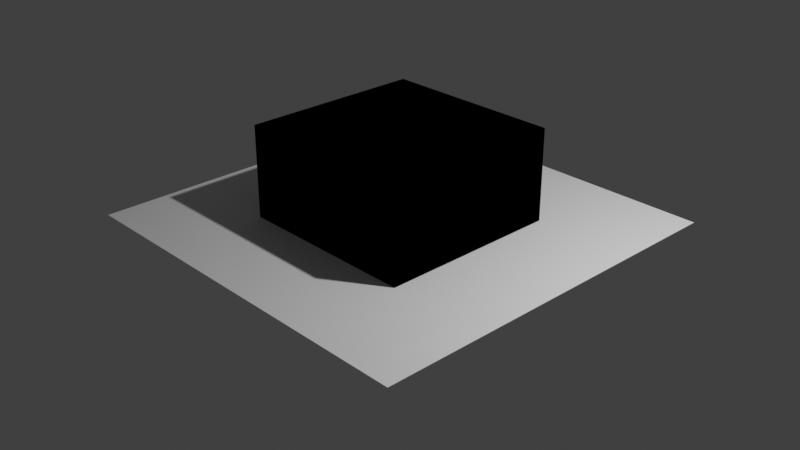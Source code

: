# Source: library.blend  (saved by Blender 4.1.23; exported with 4.5.12 LTS)
import bpy
from mathutils import Matrix  # noqa: F401  (used for matrix-valued properties, if any)

bpy.ops.wm.read_factory_settings(use_empty=True)
scene = bpy.context.scene
scene.name = 'Scene'

# ---- collections
col_collection = bpy.data.collections.new('Collection'); scene.collection.children.link(col_collection)

# ---- images (referenced by path relative to the original .blend; pixels are not part of the script)
import os
ASSET_DIR = os.environ.get("B2B_ASSET_DIR", "")  # directory of the original .blend (textures are referenced by path, not embedded)
HERE = os.path.dirname(os.path.abspath(__file__))  # packed textures are extracted next to this script under _unpacked/

def load_image(name, relpath, width, height, colorspace="sRGB"):
    """Load a texture the original file referenced (path relative to the .blend, or extracted next to this script)."""
    p = next((c for c in (os.path.join(HERE, relpath), os.path.join(ASSET_DIR, relpath)) if relpath and os.path.exists(c)), "")
    if p:
        img = bpy.data.images.load(p, check_existing=True)
        img.name = name
    else:  # same state as the original file: an image datablock whose file is absent (Cycles renders it pink)
        img = bpy.data.images.new(name, width, height)
        img.source = "FILE"
        img.filepath = "//" + (relpath or name)
    img.colorspace_settings.name = colorspace
    return img
img_paintsystem_0 = load_image('PaintSystem_0', '_unpacked/PaintSystem_0.57a906d2.png', 1024, 1024, 'sRGB')
img_paintsystem_2 = load_image('PaintSystem_2', '_unpacked/PaintSystem_2.532e0d7d.png', 1024, 1024, 'sRGB')

# ---- materials (node trees are filled in below, after node groups)
mat_material = bpy.data.materials.new('Material')
mat_material.alpha_threshold = 0.0
mat_material.use_transparency_overlap = False
mat_material.show_transparent_back = False
mat_material.use_transparent_shadow = False
mat_material.roughness = 0.5
mat_material.line_color = (0.0, 0.0, 0.0, 1.0)

# ---- node groups
ng_ps_alpha_over = bpy.data.node_groups.new('_PS_Alpha_Over', 'ShaderNodeTree')
_s = ng_ps_alpha_over.interface.new_socket(name='Color', in_out='OUTPUT', socket_type='NodeSocketColor')
_s.default_value = (0.8, 0.8, 0.8, 1.0)
_s = ng_ps_alpha_over.interface.new_socket(name='Alpha', in_out='OUTPUT', socket_type='NodeSocketFloat')
_s = ng_ps_alpha_over.interface.new_socket(name='Clip', in_out='INPUT', socket_type='NodeSocketBool')
_s = ng_ps_alpha_over.interface.new_socket(name='Under Factor', in_out='INPUT', socket_type='NodeSocketFloat')
_s.subtype = 'FACTOR'
_s.default_value = 1.0
_s.min_value = 0.0
_s.max_value = 1.0
_s = ng_ps_alpha_over.interface.new_socket(name='Under Color', in_out='INPUT', socket_type='NodeSocketColor')
_s = ng_ps_alpha_over.interface.new_socket(name='Under Alpha', in_out='INPUT', socket_type='NodeSocketFloat')
_s.subtype = 'FACTOR'
_s.min_value = 0.0
_s.max_value = 1.0
_s = ng_ps_alpha_over.interface.new_socket(name='Over Factor', in_out='INPUT', socket_type='NodeSocketFloat')
_s.subtype = 'FACTOR'
_s.default_value = 1.0
_s.min_value = 0.0
_s.max_value = 1.0
_s = ng_ps_alpha_over.interface.new_socket(name='Over Color', in_out='INPUT', socket_type='NodeSocketColor')
_s = ng_ps_alpha_over.interface.new_socket(name='Over Alpha', in_out='INPUT', socket_type='NodeSocketFloat')
_s.subtype = 'FACTOR'
_s.min_value = 0.0
_s.max_value = 1.0
_N = ng_ps_alpha_over.nodes; _L = ng_ps_alpha_over.links
n0 = _N.new('NodeGroupOutput'); n0.name = 'Group Output'; n0.location = (423, -8)
n1 = _N.new('NodeGroupInput'); n1.name = 'Group Input'; n1.location = (-708, 37)
n2 = _N.new('ShaderNodeVectorMath'); n2.name = 'Vector Math.002'; n2.location = (-296, -53)
n2.hide = True
n2.operation = 'SCALE'
n3 = _N.new('ShaderNodeVectorMath'); n3.name = 'Vector Math.004'; n3.location = (199, -5)
n3.hide = True
n3.operation = 'DIVIDE'
n4 = _N.new('ShaderNodeMix'); n4.name = 'Mix'; n4.location = (-298, -5)
n4.hide = True
n5 = _N.new('ShaderNodeMix'); n5.name = 'Mix.001'; n5.location = (-46, -12)
n5.hide = True
n5.data_type = 'RGBA'
n5.clamp_result = True
n6 = _N.new('ShaderNodeMix'); n6.name = 'Mix.002'; n6.location = (-52, -69)
n6.hide = True
n6.inputs[3].default_value = 1.0
n7 = _N.new('ShaderNodeMix'); n7.name = 'Mix.003'; n7.location = (193, -90)
n7.hide = True
n8 = _N.new('ShaderNodeMix'); n8.name = 'Mix.004'; n8.location = (-523, -105)
n8.hide = True
n9 = _N.new('NodeReroute'); n9.name = 'Reroute'; n9.location = (80, 11)
n9.width = 16
n9.socket_idname = 'NodeSocketBool'
n10 = _N.new('NodeFrame'); n10.name = 'Frame'; n10.location = (-140, 151)
n10.label = 'Please do not modify'
n10.width = 794
n10.label_size = 47
_L.new(n1.outputs[2], n2.inputs[0])
_L.new(n8.outputs[0], n2.inputs[3])
_L.new(n3.outputs[0], n0.inputs[0])
_L.new(n1.outputs[4], n4.inputs[0])
_L.new(n2.outputs[0], n5.inputs[6])
_L.new(n4.outputs[0], n5.inputs[0])
_L.new(n1.outputs[5], n5.inputs[7])
_L.new(n5.outputs[2], n3.inputs[0])
_L.new(n4.outputs[0], n6.inputs[0])
_L.new(n8.outputs[0], n6.inputs[2])
_L.new(n7.outputs[0], n0.inputs[1])
_L.new(n6.outputs[0], n3.inputs[1])
_L.new(n1.outputs[6], n4.inputs[3])
_L.new(n6.outputs[0], n7.inputs[2])
_L.new(n9.outputs[0], n7.inputs[0])
_L.new(n8.outputs[0], n7.inputs[3])
_L.new(n1.outputs[3], n8.inputs[3])
_L.new(n1.outputs[1], n8.inputs[0])
_L.new(n1.outputs[0], n9.inputs[0])
n0.is_active_output = True
ng_ps_check_duplications = bpy.data.node_groups.new('_PS_Check_Duplications', 'ShaderNodeTree')
_s = ng_ps_check_duplications.interface.new_socket(name='Color', in_out='OUTPUT', socket_type='NodeSocketColor')
_s.default_value = (0.8, 0.8, 0.8, 1.0)
_s = ng_ps_check_duplications.interface.new_socket(name='Alpha', in_out='OUTPUT', socket_type='NodeSocketFloat')
_s = ng_ps_check_duplications.interface.new_socket(name='Factor', in_out='INPUT', socket_type='NodeSocketFloat')
_s.subtype = 'FACTOR'
_s.default_value = 1.0
_s.min_value = 0.0
_s.max_value = 1.0
_s = ng_ps_check_duplications.interface.new_socket(name='Under Color', in_out='INPUT', socket_type='NodeSocketColor')
_s.default_value = (0.5, 0.5, 0.5, 1.0)
_s = ng_ps_check_duplications.interface.new_socket(name='Under Alpha', in_out='INPUT', socket_type='NodeSocketFloat')
_s.subtype = 'FACTOR'
_s.min_value = 0.0
_s.max_value = 1.0
_s = ng_ps_check_duplications.interface.new_socket(name='Over Color', in_out='INPUT', socket_type='NodeSocketColor')
_s.default_value = (0.5, 0.5, 0.5, 1.0)
_s = ng_ps_check_duplications.interface.new_socket(name='Over Alpha', in_out='INPUT', socket_type='NodeSocketFloat')
_s.subtype = 'FACTOR'
_s.min_value = 0.0
_s.max_value = 1.0
_N = ng_ps_check_duplications.nodes; _L = ng_ps_check_duplications.links
n0 = _N.new('NodeGroupOutput'); n0.name = 'Group Output'; n0.location = (494, 0)
n1 = _N.new('NodeGroupInput'); n1.name = 'Group Input'; n1.location = (-200, 0)
n2 = _N.new('ShaderNodeGroup'); n2.name = 'Group.002'; n2.location = (0, 0)
n2.width = 167
n2.node_tree = ng_ps_alpha_over
n2.inputs[0].default_value = False
n2.inputs[1].default_value = 1.0
n3 = _N.new('ShaderNodeGroup'); n3.name = 'Group.003'; n3.location = (242, 170)
n3.width = 167
n3.node_tree = ng_ps_alpha_over
n3.inputs[0].default_value = False
n3.inputs[1].default_value = 1.0
n3.inputs[4].default_value = 1.0
n3.inputs[5].default_value = (0.5, 0.5, 0.5, 1.0)
n3.inputs[6].default_value = 0.0
_L.new(n3.outputs[0], n0.inputs[0])
_L.new(n2.outputs[1], n0.inputs[1])
_L.new(n1.outputs[0], n2.inputs[4])
_L.new(n1.outputs[1], n2.inputs[2])
_L.new(n1.outputs[2], n2.inputs[3])
_L.new(n1.outputs[3], n2.inputs[5])
_L.new(n1.outputs[4], n2.inputs[6])
_L.new(n2.outputs[0], n3.inputs[2])
_L.new(n2.outputs[1], n3.inputs[3])
n0.is_active_output = True
ng_ps_layer_template = bpy.data.node_groups.new('_PS_Layer_Template', 'ShaderNodeTree')
_s = ng_ps_layer_template.interface.new_socket(name='Color', in_out='OUTPUT', socket_type='NodeSocketColor')
_s.default_value = (0.8, 0.8, 0.8, 1.0)
_s = ng_ps_layer_template.interface.new_socket(name='Alpha', in_out='OUTPUT', socket_type='NodeSocketFloat')
_s = ng_ps_layer_template.interface.new_socket(name='Color', in_out='INPUT', socket_type='NodeSocketColor')
_s = ng_ps_layer_template.interface.new_socket(name='Alpha', in_out='INPUT', socket_type='NodeSocketFloat')
_s.subtype = 'FACTOR'
_s.min_value = 0.0
_s.max_value = 1.0
_N = ng_ps_layer_template.nodes; _L = ng_ps_layer_template.links
n0 = _N.new('NodeGroupOutput'); n0.name = 'Group Output'; n0.location = (423, -8)
n1 = _N.new('NodeGroupInput'); n1.name = 'Group Input'; n1.location = (-495, -52)
n2 = _N.new('ShaderNodeVectorMath'); n2.name = 'Vector Math.002'; n2.location = (-296, -53)
n2.hide = True
n2.operation = 'SCALE'
n3 = _N.new('ShaderNodeVectorMath'); n3.name = 'Vector Math.004'; n3.location = (199, -5)
n3.hide = True
n3.operation = 'DIVIDE'
n4 = _N.new('ShaderNodeMix'); n4.name = 'Blend'; n4.location = (-46, -12)
n4.label = 'Blend'
n4.hide = True
n4.data_type = 'RGBA'
n4.clamp_result = True
n5 = _N.new('ShaderNodeMix'); n5.name = 'Mix.002'; n5.location = (-52, -69)
n5.hide = True
n5.inputs[3].default_value = 1.0
n6 = _N.new('ShaderNodeMix'); n6.name = 'Clip'; n6.location = (193, -90)
n6.label = 'Clip'
n6.hide = True
n6.inputs[0].default_value = 0.0
n7 = _N.new('ShaderNodeMix'); n7.name = 'Opacity'; n7.location = (-499, -12)
n7.label = 'Opacity'
n7.hide = True
n7.inputs[0].default_value = 1.0
n8 = _N.new('ShaderNodeTexImage'); n8.name = 'Image Texture'; n8.location = (-838, 238)
n8.interpolation = 'Closest'
n9 = _N.new('NodeReroute'); n9.name = 'Reroute.001'; n9.location = (-303, -20)
n9.width = 16
n9.socket_idname = 'NodeSocketFloat'
n10 = _N.new('NodeReroute'); n10.name = 'Reroute.002'; n10.location = (-303, -5)
n10.width = 16
n11 = _N.new('NodeFrame'); n11.name = 'Frame'; n11.location = (-640, 361)
n11.label = 'Please do not modify'
n11.width = 794
n11.label_size = 47
n12 = _N.new('ShaderNodeUVMap'); n12.name = 'UV Map'; n12.location = (-1069, 188)
_L.new(n1.outputs[1], n2.inputs[3])
_L.new(n3.outputs[0], n0.inputs[0])
_L.new(n2.outputs[0], n4.inputs[6])
_L.new(n9.outputs[0], n4.inputs[0])
_L.new(n10.outputs[0], n4.inputs[7])
_L.new(n4.outputs[2], n3.inputs[0])
_L.new(n9.outputs[0], n5.inputs[0])
_L.new(n1.outputs[1], n5.inputs[2])
_L.new(n6.outputs[0], n0.inputs[1])
_L.new(n5.outputs[0], n3.inputs[1])
_L.new(n5.outputs[0], n6.inputs[2])
_L.new(n1.outputs[1], n6.inputs[3])
_L.new(n8.outputs[1], n7.inputs[3])
_L.new(n7.outputs[0], n9.inputs[0])
_L.new(n8.outputs[0], n10.inputs[0])
_L.new(n1.outputs[0], n2.inputs[0])
_L.new(n12.outputs[0], n8.inputs[0])
n0.is_active_output = True
ng_ps_folder_template = bpy.data.node_groups.new('_PS_Folder_Template', 'ShaderNodeTree')
_s = ng_ps_folder_template.interface.new_socket(name='Color', in_out='OUTPUT', socket_type='NodeSocketColor')
_s.default_value = (0.8, 0.8, 0.8, 1.0)
_s = ng_ps_folder_template.interface.new_socket(name='Alpha', in_out='OUTPUT', socket_type='NodeSocketFloat')
_s = ng_ps_folder_template.interface.new_socket(name='Color', in_out='INPUT', socket_type='NodeSocketColor')
_s = ng_ps_folder_template.interface.new_socket(name='Alpha', in_out='INPUT', socket_type='NodeSocketFloat')
_s.subtype = 'FACTOR'
_s.min_value = 0.0
_s.max_value = 1.0
_s = ng_ps_folder_template.interface.new_socket(name='Over Color', in_out='INPUT', socket_type='NodeSocketColor')
_s = ng_ps_folder_template.interface.new_socket(name='Over Alpha', in_out='INPUT', socket_type='NodeSocketFloat')
_s.subtype = 'FACTOR'
_s.min_value = 0.0
_s.max_value = 1.0
_N = ng_ps_folder_template.nodes; _L = ng_ps_folder_template.links
n0 = _N.new('NodeGroupOutput'); n0.name = 'Group Output'; n0.location = (423, -8)
n1 = _N.new('NodeGroupInput'); n1.name = 'Group Input'; n1.location = (-585, -52)
n2 = _N.new('ShaderNodeVectorMath'); n2.name = 'Vector Math.002'; n2.location = (-296, -53)
n2.hide = True
n2.operation = 'SCALE'
n3 = _N.new('ShaderNodeVectorMath'); n3.name = 'Vector Math.004'; n3.location = (199, -5)
n3.hide = True
n3.operation = 'DIVIDE'
n4 = _N.new('ShaderNodeMix'); n4.name = 'Opacity'; n4.location = (-298, -5)
n4.label = 'Opacity'
n4.hide = True
n4.inputs[0].default_value = 1.0
n5 = _N.new('ShaderNodeMix'); n5.name = 'Blend'; n5.location = (-46, -12)
n5.label = 'Blend'
n5.hide = True
n5.data_type = 'RGBA'
n5.clamp_result = True
n6 = _N.new('ShaderNodeMix'); n6.name = 'Mix.002'; n6.location = (-52, -69)
n6.hide = True
n6.inputs[3].default_value = 1.0
n7 = _N.new('ShaderNodeMix'); n7.name = 'Clip'; n7.location = (193, -90)
n7.label = 'Clip'
n7.hide = True
n7.inputs[0].default_value = 0.0
n8 = _N.new('NodeFrame'); n8.name = 'Frame'; n8.location = (-207, 173)
n8.label = 'Please do not modify'
n8.width = 794
n8.label_size = 47
_L.new(n1.outputs[0], n2.inputs[0])
_L.new(n1.outputs[1], n2.inputs[3])
_L.new(n3.outputs[0], n0.inputs[0])
_L.new(n2.outputs[0], n5.inputs[6])
_L.new(n4.outputs[0], n5.inputs[0])
_L.new(n1.outputs[2], n5.inputs[7])
_L.new(n5.outputs[2], n3.inputs[0])
_L.new(n4.outputs[0], n6.inputs[0])
_L.new(n1.outputs[1], n6.inputs[2])
_L.new(n7.outputs[0], n0.inputs[1])
_L.new(n6.outputs[0], n3.inputs[1])
_L.new(n1.outputs[3], n4.inputs[3])
_L.new(n6.outputs[0], n7.inputs[2])
_L.new(n1.outputs[1], n7.inputs[3])
n0.is_active_output = True
ng_ps_solid_color_template = bpy.data.node_groups.new('_PS_Solid_Color_Template', 'ShaderNodeTree')
_s = ng_ps_solid_color_template.interface.new_socket(name='Color', in_out='OUTPUT', socket_type='NodeSocketColor')
_s.default_value = (0.8, 0.8, 0.8, 1.0)
_s = ng_ps_solid_color_template.interface.new_socket(name='Alpha', in_out='OUTPUT', socket_type='NodeSocketFloat')
_s = ng_ps_solid_color_template.interface.new_socket(name='Color', in_out='INPUT', socket_type='NodeSocketColor')
_s = ng_ps_solid_color_template.interface.new_socket(name='Alpha', in_out='INPUT', socket_type='NodeSocketFloat')
_s.subtype = 'FACTOR'
_s.min_value = 0.0
_s.max_value = 1.0
_N = ng_ps_solid_color_template.nodes; _L = ng_ps_solid_color_template.links
n0 = _N.new('NodeGroupOutput'); n0.name = 'Group Output'; n0.location = (423, -8)
n1 = _N.new('NodeGroupInput'); n1.name = 'Group Input'; n1.location = (-495, -52)
n2 = _N.new('ShaderNodeVectorMath'); n2.name = 'Vector Math.002'; n2.location = (-296, -53)
n2.hide = True
n2.operation = 'SCALE'
n3 = _N.new('ShaderNodeVectorMath'); n3.name = 'Vector Math.004'; n3.location = (199, -5)
n3.hide = True
n3.operation = 'DIVIDE'
n4 = _N.new('ShaderNodeMix'); n4.name = 'Blend'; n4.location = (-46, -12)
n4.label = 'Blend'
n4.hide = True
n4.data_type = 'RGBA'
n4.clamp_result = True
n5 = _N.new('ShaderNodeMix'); n5.name = 'Mix.002'; n5.location = (-52, -69)
n5.hide = True
n5.inputs[3].default_value = 1.0
n6 = _N.new('ShaderNodeMix'); n6.name = 'Clip'; n6.location = (193, -90)
n6.label = 'Clip'
n6.hide = True
n6.inputs[0].default_value = 0.0
n7 = _N.new('ShaderNodeMix'); n7.name = 'Opacity'; n7.location = (-291, -5)
n7.label = 'Opacity'
n7.hide = True
n7.inputs[0].default_value = 1.0
n7.inputs[3].default_value = 1.0
n8 = _N.new('NodeFrame'); n8.name = 'Frame'; n8.location = (-640, 361)
n8.label = 'Please do not modify'
n8.width = 794
n8.label_size = 47
n9 = _N.new('ShaderNodeRGB'); n9.name = 'RGB'; n9.location = (-291, 229)
n9.outputs[0].default_value = (1.0, 1.0, 1.0, 1.0)
_L.new(n1.outputs[1], n2.inputs[3])
_L.new(n3.outputs[0], n0.inputs[0])
_L.new(n2.outputs[0], n4.inputs[6])
_L.new(n7.outputs[0], n4.inputs[0])
_L.new(n4.outputs[2], n3.inputs[0])
_L.new(n7.outputs[0], n5.inputs[0])
_L.new(n1.outputs[1], n5.inputs[2])
_L.new(n6.outputs[0], n0.inputs[1])
_L.new(n5.outputs[0], n3.inputs[1])
_L.new(n5.outputs[0], n6.inputs[2])
_L.new(n1.outputs[1], n6.inputs[3])
_L.new(n1.outputs[0], n2.inputs[0])
_L.new(n9.outputs[0], n4.inputs[7])
n0.is_active_output = True
ng_ps_adjustment_template = bpy.data.node_groups.new('_PS_Adjustment_Template', 'ShaderNodeTree')
_s = ng_ps_adjustment_template.interface.new_socket(name='Color', in_out='OUTPUT', socket_type='NodeSocketColor')
_s.default_value = (0.8, 0.8, 0.8, 1.0)
_s = ng_ps_adjustment_template.interface.new_socket(name='Alpha', in_out='OUTPUT', socket_type='NodeSocketFloat')
_s = ng_ps_adjustment_template.interface.new_socket(name='Color', in_out='INPUT', socket_type='NodeSocketColor')
_s = ng_ps_adjustment_template.interface.new_socket(name='Alpha', in_out='INPUT', socket_type='NodeSocketFloat')
_s.subtype = 'FACTOR'
_s.min_value = 0.0
_s.max_value = 1.0
_N = ng_ps_adjustment_template.nodes; _L = ng_ps_adjustment_template.links
n0 = _N.new('NodeGroupOutput'); n0.name = 'Group Output'; n0.location = (384, -55)
n1 = _N.new('NodeGroupInput'); n1.name = 'Group Input'; n1.location = (-703, -51)
n2 = _N.new('ShaderNodeMix'); n2.name = 'Fixed Blend'; n2.location = (166, 184)
n2.label = 'Fixed Blend'
n2.data_type = 'RGBA'
n2.clamp_result = True
n2.inputs[7].default_value = (1.0, 0.01503, 0.01503, 1.0)
n3 = _N.new('ShaderNodeMix'); n3.name = 'Opacity'; n3.location = (-71, 240)
n3.label = 'Opacity'
n3.inputs[0].default_value = 1.0
n3.inputs[3].default_value = 1.0
n4 = _N.new('NodeFrame'); n4.name = 'Frame'; n4.location = (-640, 361)
n4.label = 'Please do not modify'
n4.width = 794
n4.label_size = 47
_L.new(n3.outputs[0], n2.inputs[0])
_L.new(n1.outputs[0], n2.inputs[6])
_L.new(n2.outputs[2], n0.inputs[0])
_L.new(n1.outputs[1], n0.inputs[1])
n0.is_active_output = True

# ---- material node trees
mat_material.use_nodes = True; mat_material.node_tree.nodes.clear()
_N = mat_material.node_tree.nodes; _L = mat_material.node_tree.links
n0 = _N.new('ShaderNodeOutputMaterial'); n0.name = 'Material Output'; n0.location = (684, 428)
n1 = _N.new('ShaderNodeGroup'); n1.name = 'Group'; n1.location = (-334, 662)
n1.width = 167
n1.node_tree = ng_ps_alpha_over
n1.inputs[0].default_value = True
n1.inputs[1].default_value = 1.0
n1.inputs[4].default_value = 1.0
n2 = _N.new('ShaderNodeGroup'); n2.name = 'Group.001'; n2.location = (-80, 667)
n2.width = 167
n2.node_tree = ng_ps_alpha_over
n2.inputs[0].default_value = False
n2.inputs[1].default_value = 1.0
n2.inputs[2].default_value = (0.08496, 0.3937, 0.02216, 1.0)
n2.inputs[3].default_value = 1.0
n2.inputs[4].default_value = 1.0
n3 = _N.new('ShaderNodeMix'); n3.name = 'Mix'; n3.location = (-317, 913)
n3.data_type = 'RGBA'
n3.inputs[0].default_value = 2.543e-07
n4 = _N.new('ShaderNodeMixShader'); n4.name = 'Mix Shader'; n4.location = (434, 447)
n5 = _N.new('ShaderNodeBsdfTransparent'); n5.name = 'Transparent BSDF'; n5.location = (224, 404)
n6 = _N.new('ShaderNodeGroup'); n6.name = 'Group.003'; n6.location = (206, 985)
n6.width = 236
n6.node_tree = ng_ps_check_duplications
n6.inputs[0].default_value = 1.0
n6.inputs[1].default_value = (0.5, 0.5, 0.5, 1.0)
n6.inputs[2].default_value = 0.0
n6.inputs[3].default_value = (0.5, 0.5, 0.5, 1.0)
n6.inputs[4].default_value = 0.0
n7 = _N.new('ShaderNodeGroup'); n7.name = 'Group.002'; n7.location = (-78, 391)
n7.width = 167
n7.node_tree = ng_ps_layer_template
n7.inputs[0].default_value = (0.5, 0.5, 0.5, 1.0)
n7.inputs[1].default_value = 0.0
n8 = _N.new('ShaderNodeGroup'); n8.name = 'Group.004'; n8.location = (197, 666)
n8.width = 167
n8.node_tree = ng_ps_folder_template
n8.inputs[0].default_value = (0.0, 0.0, 0.0, 1.0)
n8.inputs[1].default_value = 0.0
n9 = _N.new('ShaderNodeVectorMath'); n9.name = 'Vector Math'; n9.location = (430, 661)
n9.operation = 'SCALE'
n10 = _N.new('ShaderNodeGroup'); n10.name = 'Group.006'; n10.location = (197, 269)
n10.width = 167
n10.node_tree = ng_ps_folder_template
n10.inputs[1].default_value = 0.0
n10.inputs[2].default_value = (0.0, 0.0, 0.0, 1.0)
n10.inputs[3].default_value = 0.0
n11 = _N.new('ShaderNodeTexImage'); n11.name = 'Image Texture'; n11.location = (-646, 456)
n11.image = img_paintsystem_0
n12 = _N.new('ShaderNodeTexImage'); n12.name = 'Image Texture.001'; n12.location = (-647, 739)
n12.image = img_paintsystem_2
n13 = _N.new('ShaderNodeGroup'); n13.name = 'Group.005'; n13.location = (-321, 228)
n13.width = 196
n13.node_tree = ng_ps_solid_color_template
n13.inputs[0].default_value = (0.0, 0.0, 0.0, 1.0)
n13.inputs[1].default_value = 0.0
n14 = _N.new('ShaderNodeGroup'); n14.name = 'Group.007'; n14.location = (-88, 99)
n14.width = 167
n14.node_tree = ng_ps_adjustment_template
n14.inputs[0].default_value = (0.5, 0.5, 0.5, 1.0)
n14.inputs[1].default_value = 1.0
n15 = _N.new('ShaderNodeRGBCurve'); n15.name = 'RGB Curves'; n15.location = (253, 55)
n15.mapping.update()
n16 = _N.new('ShaderNodeBrightContrast'); n16.name = 'Brightness/Contrast'; n16.location = (-49, -203)
n16.inputs[1].default_value = 0.6
n17 = _N.new('ShaderNodeRGB'); n17.name = 'RGB'; n17.location = (-246, -188)
n17.outputs[0].default_value = (0.5, 0.5, 0.5, 1.0)
_L.new(n1.outputs[0], n2.inputs[5])
_L.new(n5.outputs[0], n4.inputs[1])
_L.new(n1.outputs[1], n2.inputs[6])
_L.new(n2.outputs[0], n8.inputs[2])
_L.new(n2.outputs[1], n8.inputs[3])
_L.new(n8.outputs[0], n4.inputs[2])
_L.new(n8.outputs[1], n4.inputs[0])
_L.new(n11.outputs[0], n1.inputs[5])
_L.new(n11.outputs[1], n1.inputs[6])
_L.new(n12.outputs[0], n1.inputs[2])
_L.new(n12.outputs[1], n1.inputs[3])
_L.new(n1.outputs[0], n9.inputs[0])
_L.new(n1.outputs[1], n9.inputs[3])
_L.new(n10.outputs[0], n0.inputs[0])
_L.new(n14.outputs[0], n10.inputs[0])
n0.is_active_output = True

# ---- world
world_world = bpy.data.worlds.new('World'); scene.world = world_world
world_world.use_nodes = True; world_world.node_tree.nodes.clear()
_N = world_world.node_tree.nodes; _L = world_world.node_tree.links
n0 = _N.new('ShaderNodeOutputWorld'); n0.name = 'World Output'; n0.location = (510, 300)
n1 = _N.new('ShaderNodeBackground'); n1.name = 'Background'; n1.location = (297, 315)
n2 = _N.new('ShaderNodeLightPath'); n2.name = 'Light Path'; n2.location = (-247, 599)
n3 = _N.new('ShaderNodeMath'); n3.name = 'Math'; n3.location = (-67, 546)
n3.use_clamp = True
n4 = _N.new('ShaderNodeMix'); n4.name = 'Mix'; n4.location = (124, 395)
n4.data_type = 'RGBA'
n4.inputs[6].default_value = (0.0, 0.0, 0.0, 1.0)
n4.inputs[7].default_value = (0.05088, 0.05088, 0.05088, 1.0)
_L.new(n1.outputs[0], n0.inputs[0])
_L.new(n2.outputs[0], n3.inputs[0])
_L.new(n2.outputs[5], n3.inputs[1])
_L.new(n3.outputs[0], n4.inputs[0])
_L.new(n4.outputs[2], n1.inputs[0])
n0.is_active_output = True
world_world.color = (0.05088, 0.05088, 0.05088)
world_world.use_sun_shadow = False
world_world.sun_shadow_jitter_overblur = 0.0

# ---- cameras
cam_camera = bpy.data.cameras.new('Camera')
cam_camera.clip_end = 100.0
cam_camera.ortho_scale = 7.314

# ---- lights
light_light = bpy.data.lights.new('Light', 'POINT')
light_light.transmission_factor = 0.0
light_light.energy = 1000.0
light_light.shadow_soft_size = 0.1
light_light.shadow_maximum_resolution = 0.006
light_light.use_absolute_resolution = True

# ---- meshes
me_cube = bpy.data.meshes.new('Cube')
me_cube.from_pydata([(1.0, 1.0, 1.0), (1.0, 1.0, -1.0), (1.0, -1.0, 1.0), (1.0, -1.0, -1.0), (-1.0, 1.0, 1.0), (-1.0, 1.0, -1.0), (-1.0, -1.0, 1.0), (-1.0, -1.0, -1.0)], [], [(0, 4, 6, 2), (3, 2, 6, 7), (7, 6, 4, 5), (5, 1, 3, 7), (1, 0, 2, 3), (5, 4, 0, 1)])
_uv = me_cube.uv_layers.new(name='UVMap')
_uv.uv.foreach_set('vector', [0.625, 0.5, 0.875, 0.5, 0.875, 0.75, 0.625, 0.75, 0.375, 0.75, 0.625, 0.75, 0.625, 1.0, 0.375, 1.0, 0.375, 0.0, 0.625, 0.0, 0.625, 0.25, 0.375, 0.25, 0.125, 0.5, 0.375, 0.5, 0.375, 0.75, 0.125, 0.75, 0.375, 0.5, 0.625, 0.5, 0.625, 0.75, 0.375, 0.75, 0.375, 0.25, 0.625, 0.25, 0.625, 0.5, 0.375, 0.5])
me_cube.materials.append(mat_material)
me_cube.use_mirror_vertex_groups = False
me_cube.update()
me_plane = bpy.data.meshes.new('Plane')
me_plane.from_pydata([(-2.1, -2.1, 0.0), (2.1, -2.1, 0.0), (-2.1, 2.1, 0.0), (2.1, 2.1, 0.0)], [], [(0, 1, 3, 2)])
_uv = me_plane.uv_layers.new(name='UVMap')
_uv.uv.foreach_set('vector', [0.0, 0.0, 1.0, 0.0, 1.0, 1.0, 0.0, 1.0])
me_plane.update()

# ---- objects
ob_cube = bpy.data.objects.new('Cube', me_cube)
ob_light = bpy.data.objects.new('Light', light_light)
ob_camera = bpy.data.objects.new('Camera', cam_camera)
ob_plane = bpy.data.objects.new('Plane', me_plane)

# ---- transforms, parenting, visibility, modifiers, constraints
ob_cube.location = (0.0, 0.0, 0.0)
ob_cube.lock_rotations_4d = False
ob_cube.empty_display_type = 'ARROWS'
ob_cube.lineart.crease_threshold = 0.0
ob_light.location = (4.076, 1.005, 5.904)
ob_light.rotation_euler = (0.6503, 0.05522, 1.866)
ob_light.lock_rotations_4d = False
ob_light.empty_display_type = 'ARROWS'
ob_light.color = (0.0, 0.0, 0.0, 0.0)
ob_light.lineart.crease_threshold = 0.0
ob_camera.location = (7.359, -6.926, 4.958)
ob_camera.rotation_euler = (1.109, 0.0, 0.8149)
ob_camera.lock_rotations_4d = False
ob_camera.empty_display_type = 'ARROWS'
ob_camera.color = (0.0, 0.0, 0.0, 0.0)
ob_camera.display_type = 'WIRE'
ob_camera.lineart.crease_threshold = 0.0
ob_plane.location = (0.0, 0.0, 0.0)

# ---- collection membership
col_collection.objects.link(ob_cube)
col_collection.objects.link(ob_light)
col_collection.objects.link(ob_camera)
col_collection.objects.link(ob_plane)

# ---- scene / render settings (as saved in the file)
scene.camera = ob_camera
scene.frame_start = 1; scene.frame_end = 250; scene.frame_set(3)
scene.render.engine = 'BLENDER_EEVEE_NEXT'
scene.cycles.sampling_pattern = 'TABULATED_SOBOL'
scene.eevee.ray_tracing_options.trace_max_roughness = 0.0
scene.view_settings.view_transform = 'Standard'
bpy.context.view_layer.update()
